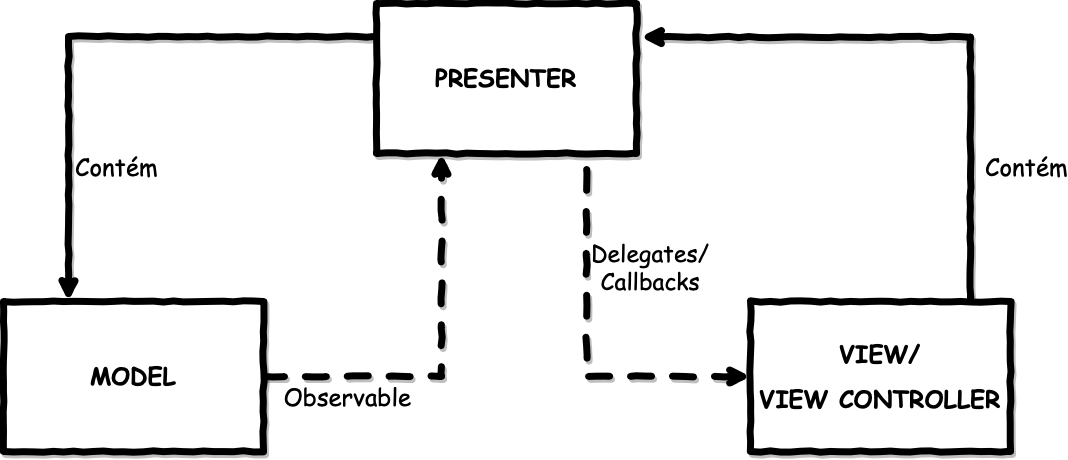

The diagram above was exported from draw.io. Its source (the exported page's mxGraphModel, read from the mxfile embedded in the PNG):
<mxGraphModel dx="2117" dy="2329" grid="1" gridSize="10" guides="1" tooltips="1" connect="1" arrows="1" fold="1" page="1" pageScale="1" pageWidth="850" pageHeight="1100" math="0" shadow="0">
  <root>
    <mxCell id="0" />
    <mxCell id="1" parent="0" />
    <mxCell id="2" value="&lt;font face=&quot;Comic Sans MS&quot; style=&quot;font-size: 24px;&quot;&gt;&lt;span style=&quot;font-size: 24px;&quot;&gt;Observable&lt;/span&gt;&lt;/font&gt;" style="text;html=1;align=center;verticalAlign=middle;resizable=0;points=[];labelBackgroundColor=#ffffff;fontSize=24;fontStyle=0" vertex="1" connectable="0" parent="1">
      <mxGeometry x="469.99571428571426" y="1030" as="geometry">
        <mxPoint x="45.71" y="674" as="offset" />
      </mxGeometry>
    </mxCell>
    <mxCell id="3" style="edgeStyle=orthogonalEdgeStyle;rounded=0;comic=1;orthogonalLoop=1;jettySize=auto;html=1;entryX=0.25;entryY=1;entryDx=0;entryDy=0;shadow=1;endArrow=classic;endFill=1;strokeWidth=7;fontFamily=Comic Sans MS;fontSize=17;dashed=1;" edge="1" source="4" target="7" parent="1">
      <mxGeometry relative="1" as="geometry" />
    </mxCell>
    <mxCell id="4" value="&lt;h1&gt;&lt;font face=&quot;Comic Sans MS&quot;&gt;MODEL&lt;/font&gt;&lt;/h1&gt;" style="rounded=8;whiteSpace=wrap;html=1;strokeWidth=7;comic=1;glass=1;shadow=1;" vertex="1" parent="1">
      <mxGeometry x="127" y="935" width="260" height="150" as="geometry" />
    </mxCell>
    <mxCell id="5" style="edgeStyle=orthogonalEdgeStyle;rounded=0;comic=1;orthogonalLoop=1;jettySize=auto;html=1;entryX=0.25;entryY=0;entryDx=0;entryDy=0;shadow=1;endArrow=classic;endFill=1;strokeWidth=7;fontFamily=Comic Sans MS;fontSize=17;" edge="1" source="7" target="4" parent="1">
      <mxGeometry relative="1" as="geometry">
        <Array as="points">
          <mxPoint x="192" y="670" />
        </Array>
      </mxGeometry>
    </mxCell>
    <mxCell id="6" value="Contém" style="text;html=1;align=center;verticalAlign=middle;resizable=0;points=[];labelBackgroundColor=#ffffff;fontSize=24;fontFamily=Comic Sans MS;" vertex="1" connectable="0" parent="5">
      <mxGeometry x="-0.4271" y="2" relative="1" as="geometry">
        <mxPoint x="-96.71" y="127" as="offset" />
      </mxGeometry>
    </mxCell>
    <mxCell id="7" value="&lt;h1&gt;&lt;font face=&quot;Comic Sans MS&quot;&gt;PRESENTER&lt;/font&gt;&lt;/h1&gt;" style="rounded=8;whiteSpace=wrap;html=1;strokeWidth=7;comic=1;glass=1;shadow=1;" vertex="1" parent="1">
      <mxGeometry x="500" y="637" width="260" height="150" as="geometry" />
    </mxCell>
    <mxCell id="8" style="edgeStyle=orthogonalEdgeStyle;rounded=0;comic=1;orthogonalLoop=1;jettySize=auto;html=1;shadow=1;endArrow=none;endFill=0;strokeWidth=7;fontFamily=Comic Sans MS;fontSize=17;dashed=1;startArrow=open;startFill=0;" edge="1" source="10" target="7" parent="1">
      <mxGeometry relative="1" as="geometry">
        <Array as="points">
          <mxPoint x="710" y="1010" />
        </Array>
      </mxGeometry>
    </mxCell>
    <mxCell id="9" value="&lt;font style=&quot;font-size: 24px&quot;&gt;Contém&lt;/font&gt;" style="edgeStyle=orthogonalEdgeStyle;rounded=0;comic=1;orthogonalLoop=1;jettySize=auto;html=1;entryX=1;entryY=0.25;entryDx=0;entryDy=0;shadow=1;endArrow=classic;endFill=1;strokeWidth=7;fontFamily=Comic Sans MS;fontSize=17;" edge="1" parent="1">
      <mxGeometry x="-0.5563" y="-56" relative="1" as="geometry">
        <mxPoint x="1094.0000000000005" y="931" as="sourcePoint" />
        <mxPoint x="764" y="670.5000000000005" as="targetPoint" />
        <Array as="points">
          <mxPoint x="1094" y="671" />
        </Array>
        <mxPoint as="offset" />
      </mxGeometry>
    </mxCell>
    <mxCell id="10" value="&lt;h1&gt;&lt;font face=&quot;Comic Sans MS&quot;&gt;VIEW/&lt;/font&gt;&lt;/h1&gt;&lt;h1&gt;&lt;font face=&quot;Comic Sans MS&quot;&gt;&lt;b&gt;VIEW CONTROLLER&lt;/b&gt;&lt;/font&gt;&lt;/h1&gt;" style="rounded=8;whiteSpace=wrap;html=1;strokeWidth=7;comic=1;glass=1;shadow=1;" vertex="1" parent="1">
      <mxGeometry x="874" y="935" width="260" height="150" as="geometry" />
    </mxCell>
    <mxCell id="11" value="&lt;span style=&quot;font-size: 23px&quot;&gt;&lt;font face=&quot;Comic Sans MS&quot; style=&quot;font-size: 23px&quot;&gt;Delegates/&lt;br&gt;Callbacks&lt;/font&gt;&lt;/span&gt;" style="text;html=1;align=center;verticalAlign=middle;resizable=0;points=[];labelBackgroundColor=#ffffff;fontSize=13;" vertex="1" connectable="0" parent="1">
      <mxGeometry x="717.0000000000005" y="910" as="geometry">
        <mxPoint x="56" y="-10" as="offset" />
      </mxGeometry>
    </mxCell>
  </root>
</mxGraphModel>